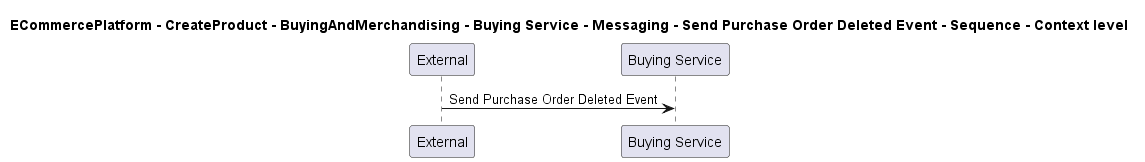

The diagram above was rendered by PlantUML. Its source (embedded in the PNG):
@startuml

title ECommercePlatform - CreateProduct - BuyingAndMerchandising - Buying Service - Messaging - Send Purchase Order Deleted Event - Sequence - Context level

participant "External" as C4InterFlow.SoftwareSystems.ExternalSystem
participant "Buying Service" as ECommercePlatform.CreateProduct.BuyingAndMerchandising.SoftwareSystems.BuyingService

C4InterFlow.SoftwareSystems.ExternalSystem -> ECommercePlatform.CreateProduct.BuyingAndMerchandising.SoftwareSystems.BuyingService : Send Purchase Order Deleted Event


@enduml